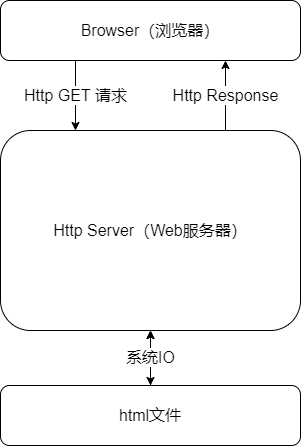

The diagram above was exported from draw.io. Its source (the exported page's mxGraphModel, read from the mxfile embedded in the PNG):
<mxGraphModel dx="1332" dy="863" grid="1" gridSize="10" guides="1" tooltips="1" connect="1" arrows="1" fold="1" page="1" pageScale="1" pageWidth="827" pageHeight="1169" math="0" shadow="0">
  <root>
    <mxCell id="0" />
    <mxCell id="1" parent="0" />
    <mxCell id="5" value="&lt;font style=&quot;font-size: 16px&quot;&gt;Http GET 请求&lt;/font&gt;" style="edgeStyle=orthogonalEdgeStyle;rounded=0;orthogonalLoop=1;jettySize=auto;html=1;entryX=0.25;entryY=0;entryDx=0;entryDy=0;exitX=0.25;exitY=1;exitDx=0;exitDy=0;" edge="1" parent="1" source="6" target="7">
      <mxGeometry relative="1" as="geometry" />
    </mxCell>
    <mxCell id="6" value="&lt;font style=&quot;font-size: 16px&quot;&gt;Browser（浏览器）&lt;/font&gt;" style="rounded=1;whiteSpace=wrap;html=1;" vertex="1" parent="1">
      <mxGeometry x="220" y="280" width="300" height="60" as="geometry" />
    </mxCell>
    <mxCell id="11" value="&lt;font style=&quot;font-size: 16px&quot;&gt;Http Response&lt;/font&gt;" style="edgeStyle=orthogonalEdgeStyle;rounded=0;orthogonalLoop=1;jettySize=auto;html=1;exitX=0.75;exitY=0;exitDx=0;exitDy=0;entryX=0.75;entryY=1;entryDx=0;entryDy=0;" edge="1" parent="1" source="7" target="6">
      <mxGeometry relative="1" as="geometry" />
    </mxCell>
    <mxCell id="7" value="&lt;span style=&quot;font-size: 16px&quot;&gt;Http Server（Web服务器）&lt;/span&gt;" style="rounded=1;whiteSpace=wrap;html=1;" vertex="1" parent="1">
      <mxGeometry x="220" y="410" width="300" height="200" as="geometry" />
    </mxCell>
    <mxCell id="12" value="" style="edgeStyle=orthogonalEdgeStyle;rounded=0;orthogonalLoop=1;jettySize=auto;html=1;" edge="1" parent="1" source="8">
      <mxGeometry relative="1" as="geometry">
        <mxPoint x="370" y="610" as="targetPoint" />
      </mxGeometry>
    </mxCell>
    <mxCell id="8" value="&lt;span style=&quot;font-size: 16px&quot;&gt;html文件&lt;/span&gt;" style="rounded=1;whiteSpace=wrap;html=1;" vertex="1" parent="1">
      <mxGeometry x="220" y="665" width="300" height="60" as="geometry" />
    </mxCell>
    <mxCell id="9" value="&lt;font style=&quot;font-size: 16px&quot;&gt;系统IO&lt;/font&gt;" style="endArrow=classic;startArrow=classic;html=1;exitX=0.5;exitY=0;exitDx=0;exitDy=0;entryX=0.5;entryY=1;entryDx=0;entryDy=0;" edge="1" parent="1" source="8" target="7">
      <mxGeometry width="50" height="50" relative="1" as="geometry">
        <mxPoint x="370" y="510" as="sourcePoint" />
        <mxPoint x="370" y="610" as="targetPoint" />
      </mxGeometry>
    </mxCell>
  </root>
</mxGraphModel>